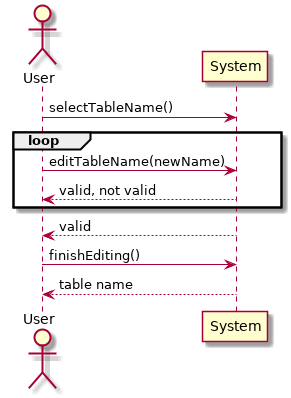

The diagram above was rendered by PlantUML. Its source (embedded in the PNG):
@startuml
Actor User
User -> System: selectTableName()
loop
    User -> System: editTableName(newName)
    System --> User: valid, not valid
end
System --> User: valid
User -> System: finishEditing()
System --> User: table name

@enduml